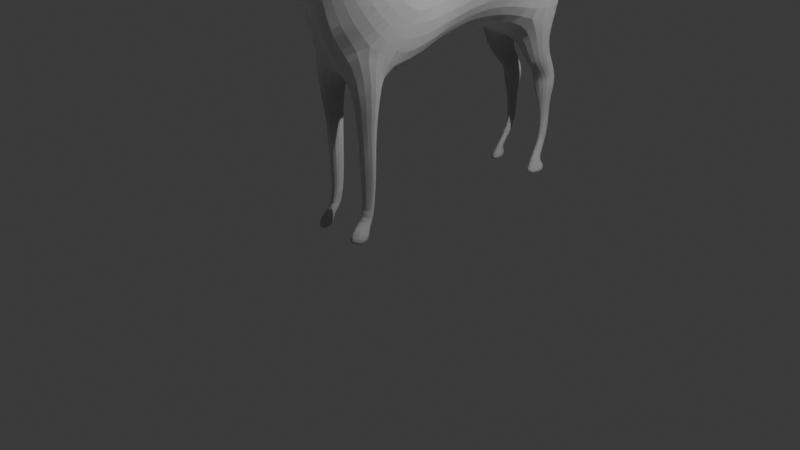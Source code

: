 # Source: Horse.blend  (saved by Blender 4.5.87; exported with 4.5.12 LTS)
import bpy
from mathutils import Matrix  # noqa: F401  (used for matrix-valued properties, if any)

bpy.ops.wm.read_factory_settings(use_empty=True)
scene = bpy.context.scene
scene.name = 'Scene'

# ---- collections
col_collection = bpy.data.collections.new('Collection'); scene.collection.children.link(col_collection)

# ---- world
world_world = bpy.data.worlds.new('World'); scene.world = world_world
world_world.use_nodes = True; world_world.node_tree.nodes.clear()
_N = world_world.node_tree.nodes; _L = world_world.node_tree.links
n0 = _N.new('ShaderNodeOutputWorld'); n0.name = 'World Output'; n0.location = (200, 100)
n1 = _N.new('ShaderNodeBackground'); n1.name = 'Background'; n1.location = (-200, 100)
n1.inputs[0].default_value = (0.05088, 0.05088, 0.05088, 1.0)
_L.new(n1.outputs[0], n0.inputs[0])
n0.is_active_output = True
world_world.color = (0.05088, 0.05088, 0.05088)
world_world.sun_shadow_jitter_overblur = 0.0

# ---- cameras
cam_camera = bpy.data.cameras.new('Camera')
cam_camera.clip_end = 100.0
cam_camera.ortho_scale = 7.314

# ---- lights
light_light = bpy.data.lights.new('Light', 'POINT')
light_light.energy = 1000.0
light_light.shadow_soft_size = 0.1

# ---- meshes
me_cube_002 = bpy.data.meshes.new('Cube.002')
me_cube_002.from_pydata([(0.0, 1.294, 3.038), (0.0, 0.2981, 2.921), (0.0, -0.08486, 2.943), (0.0, -1.12, 2.056), (0.0, -1.077, 2.439), (0.0, -0.3471, 3.12), (0.0, -1.482, 3.304), (0.0, -1.383, 3.857), (0.0, 1.815, 2.858), (0.0, -0.4065, 1.595), (0.0, 0.6809, 1.794), (0.0, 1.337, 1.679), (0.0, 2.039, 1.971), (0.0, 2.035, 2.368), (0.0, -1.601, 3.952), (0.0, -1.56, 3.302), (0.0, -0.9742, 3.602), (0.0, -1.287, 3.028), (0.0, 0.1678, 1.685), (0.0, 0.7464, 3.019), (0.0, 1.84, 1.671), (0.0, 1.951, 2.705), (0.5464, -0.5102, 2.499), (0.381, -0.7123, 2.779), (0.1956, -1.433, 3.581), (0.497, -0.2219, 2.284), (0.5681, 0.9876, 2.416), (0.2485, 2.023, 2.252), (0.497, 1.652, 2.272), (0.1956, -1.581, 3.627), (0.1956, -1.131, 3.315), (0.5681, 0.4571, 2.352), (0.4277, 1.828, 2.24), (0.3436, -0.8851, 2.267), (0.1464, -1.459, 3.408), (0.4943, 1.422, 1.869), (0.1582, -1.56, 3.429), (0.3705, 0.281, 1.941), (0.2345, -0.9526, 2.604), (0.4205, -0.4581, 1.711), (0.3801, 0.7897, 2.022), (0.2512, 2.018, 2.044), (0.1496, -1.231, 3.148), (0.4465, 1.867, 1.823), (0.0, -0.2844, 1.604), (0.0, 0.5232, 2.966), (0.4949, 0.1176, 2.318), (0.4935, -0.1167, 1.807), (0.0, -0.9647, 1.82), (0.0, 0.1246, 2.915), (0.5097, -0.3647, 2.393), (0.3973, -0.7228, 2.067), (0.1651, -0.8947, 1.663), (0.1411, -0.459, 1.509), (0.3543, -0.5098, 1.655), (0.4573, -0.6866, 1.783), (0.1704, -0.7536, 1.175), (0.1347, -0.5274, 1.133), (0.2975, -0.5516, 1.14), (0.3435, -0.6394, 1.164), (0.1657, -0.7506, 0.9014), (0.1259, -0.5316, 0.8541), (0.3076, -0.5627, 0.8618), (0.359, -0.6231, 0.8884), (0.1892, -0.6756, 0.316), (0.1675, -0.5451, 0.2902), (0.2665, -0.5648, 0.2944), (0.2945, -0.6061, 0.3089), (0.4189, 1.574, 1.561), (0.1483, 1.456, 1.476), (0.1075, 1.897, 1.395), (0.3832, 1.806, 1.57), (0.3731, 1.638, 1.369), (0.1991, 1.547, 1.317), (0.166, 2.018, 1.235), (0.3502, 1.889, 1.371), (0.3431, 1.844, 1.176), (0.1325, 1.735, 1.113), (0.1325, 2.026, 1.129), (0.3153, 2.002, 1.209), (0.2698, 1.907, 0.4779), (0.2011, 1.872, 0.4575), (0.2011, 2.026, 0.4627), (0.2608, 1.998, 0.4791), (0.2628, -0.52, 2.986), (0.3571, 0.07827, 2.654), (0.3851, 1.151, 2.774), (0.1265, 2.038, 2.314), (0.1302, -1.044, 3.476), (0.2451, 1.918, 2.494), (0.383, -0.1817, 2.846), (0.1236, -1.402, 3.813), (0.3056, 1.755, 2.608), (0.1222, -1.588, 3.881), (0.4046, 0.6143, 2.744), (0.3292, 0.3356, 2.695), (0.3375, -0.05011, 2.704), (0.1841, -0.9585, 0.06437), (0.1346, -0.682, 0.06437), (0.3375, -0.6442, 0.06437), (0.3461, -0.8001, 0.06437), (0.3631, 1.689, 0.06272), (0.2065, 1.608, 0.06272), (0.2065, 1.849, 0.06272), (0.3425, 1.917, 0.06272), (0.0, -1.87, 3.827), (0.0, -1.661, 3.221), (0.1945, -1.766, 3.524), (0.1576, -1.694, 3.341), (0.1222, -1.839, 3.764), (0.0, -2.234, 3.273), (0.0, -2.006, 3.035), (0.1578, -2.12, 3.154), (0.1388, -2.047, 3.084), (0.1206, -2.205, 3.25), (0.0, -2.303, 3.165), (0.0, -2.032, 2.981), (0.1575, -2.168, 3.073), (0.1387, -2.083, 3.02), (0.1206, -2.271, 3.149), (0.0, -2.304, 3.041), (0.0, -2.176, 2.955), (0.1371, -2.24, 2.998), (0.1283, -2.2, 2.973), (0.1198, -2.288, 3.034), (0.1732, -0.703, 0.2253), (0.1977, -0.8158, 0.2403), (0.3166, -0.7374, 0.2361), (0.2849, -0.6303, 0.2277), (0.219, 1.779, 0.212), (0.219, 1.735, 0.2518), (0.2837, 1.829, 0.2037), (0.2991, 1.777, 0.259), (0.3467, 1.849, 1.034), (0.3182, 2.022, 1.047), (0.1302, 2.039, 1.015), (0.1302, 1.736, 1.009), (0.2847, 1.885, 0.8201), (0.1857, 1.977, 0.8097), (0.2717, 1.973, 0.8253), (0.1857, 1.834, 0.8062), (0.0, -2.181, 2.979), (0.0, -1.665, 3.922), (0.0, -1.584, 3.247), (0.1185, -1.68, 4.017), (0.2589, -1.666, 3.946), (0.1185, -1.743, 3.988), (0.1922, -1.766, 4.111), (0.251, -1.76, 4.081), (0.1922, -1.792, 4.099), (0.2127, 1.848, 0.1582), (0.3155, 1.914, 0.1611), (0.2127, 1.672, 0.1572), (0.3311, 1.733, 0.1609)], [], [(33, 38, 4, 3), (42, 17, 4, 38), (95, 45, 1, 85), (96, 49, 2, 90), (89, 87, 13, 21), (35, 40, 10, 11), (91, 7, 14, 93), (34, 6, 17, 42), (86, 0, 19, 94), (92, 89, 21, 8), (35, 43, 32, 28), (40, 26, 31, 37), (91, 24, 30, 88), (34, 24, 29, 36), (92, 86, 26, 28), (43, 41, 27, 32), (51, 50, 22, 33), (47, 46, 25, 39), (88, 30, 23, 84), (90, 84, 23, 22), (44, 47, 39, 9), (48, 51, 33, 3), (20, 12, 41, 43), (6, 34, 36, 15), (10, 40, 37, 18), (43, 35, 68, 71), (24, 34, 42, 30), (28, 26, 40, 35), (30, 42, 38, 23), (22, 23, 38, 33), (18, 37, 47, 44), (37, 31, 46, 47), (94, 19, 45, 95), (39, 51, 55, 54), (39, 25, 50, 51), (85, 1, 49, 96), (52, 53, 57, 56), (9, 39, 54, 53), (48, 9, 53, 52), (51, 48, 52, 55), (59, 56, 60, 63), (55, 52, 56, 59), (53, 54, 58, 57), (54, 55, 59, 58), (62, 63, 67, 66), (57, 58, 62, 61), (58, 59, 63, 62), (56, 57, 61, 60), (126, 125, 98, 97), (60, 61, 65, 64), (63, 60, 64, 67), (61, 62, 66, 65), (71, 68, 72, 75), (20, 43, 71, 70), (35, 11, 69, 68), (11, 20, 70, 69), (74, 75, 79, 78), (69, 70, 74, 73), (70, 71, 75, 74), (68, 69, 73, 72), (139, 137, 80, 83), (72, 73, 77, 76), (75, 72, 76, 79), (73, 74, 78, 77), (152, 150, 103, 102), (140, 138, 82, 81), (138, 139, 83, 82), (137, 140, 81, 80), (25, 85, 96, 50), (31, 94, 95, 46), (2, 5, 84, 90), (16, 88, 84, 5), (8, 0, 86, 92), (7, 91, 88, 16), (28, 32, 89, 92), (26, 86, 94, 31), (24, 91, 93, 29), (32, 27, 87, 89), (50, 96, 90, 22), (46, 95, 85, 25), (27, 41, 12, 87), (87, 12, 13), (98, 99, 100, 97), (102, 103, 104, 101), (127, 126, 97, 100), (150, 151, 104, 103), (125, 128, 99, 98), (153, 152, 102, 101), (151, 153, 101, 104), (128, 127, 100, 99), (93, 142, 105, 109), (36, 29, 107, 108), (143, 36, 108, 106), (29, 93, 109, 107), (109, 105, 110, 114), (107, 109, 114, 112), (108, 107, 112, 113), (106, 108, 113, 111), (114, 110, 115, 119), (112, 114, 119, 117), (113, 112, 117, 118), (111, 113, 118, 116), (119, 115, 120, 124), (117, 119, 124, 122), (118, 117, 122, 123), (116, 118, 123, 121), (66, 67, 127, 128), (65, 66, 128, 125), (67, 64, 126, 127), (64, 65, 125, 126), (83, 80, 132, 131), (80, 81, 130, 132), (82, 83, 131, 129), (81, 82, 129, 130), (76, 77, 136, 133), (78, 79, 134, 135), (77, 78, 135, 136), (79, 76, 133, 134), (133, 136, 140, 137), (135, 134, 139, 138), (136, 135, 138, 140), (134, 133, 137, 139), (141, 121, 123, 122), (120, 141, 122, 124), (15, 36, 143), (142, 93, 145, 146), (146, 145, 148, 149), (14, 142, 146, 144), (93, 14, 144, 145), (148, 147, 149), (144, 146, 149, 147), (145, 144, 147, 148), (131, 132, 153, 151), (132, 130, 152, 153), (129, 131, 151, 150), (130, 129, 150, 152)])
_uv = me_cube_002.uv_layers.new(name='UVMap')
_uv.uv.foreach_set('vector', [0.0, 0.0, 0.75, 1.0, 1.0, 1.0, 0.0, 0.0, 0.75, 0.3614, 1.0, 0.3614, 1.0, 1.0, 0.75, 1.0, 0.0, 0.0, 0.0, 0.0, 0.0, 0.0, 0.0, 0.0, 0.0, 0.0, 0.0, 0.0, 0.0, 0.0, 0.0, 0.0, 0.0, 0.0, 0.0, 0.0, 0.0, 0.0, 0.0, 0.0, 0.0, 0.0, 0.0, 0.0, 0.0, 0.0, 0.0, 0.0, 0.25, 0.0, 0.0, 0.0, 0.0, 0.0, 0.0, 0.0, 0.75, 0.0, 1.0, 0.0, 1.0, 0.3614, 0.75, 0.3614, 0.0, 0.0, 0.0, 0.0, 0.0, 0.0, 0.0, 0.0, 0.0, 0.0, 0.0, 0.0, 0.0, 0.0, 0.0, 0.0, 0.0, 0.0, 0.0, 0.0, 0.0, 0.0, 0.0, 0.0, 0.0, 0.0, 0.0, 0.0, 0.0, 0.0, 0.0, 0.0, 0.25, 0.0, 0.5, 0.0, 0.5, 0.3614, 0.25, 0.3614, 0.75, 0.0, 0.5, 0.0, 0.0, 0.0, 0.0, 0.0, 0.0, 0.0, 0.0, 0.0, 0.0, 0.0, 0.0, 0.0, 0.0, 0.0, 0.0, 0.0, 0.0, 0.0, 0.0, 0.0, 0.0, 0.0, 0.0, 0.0, 0.0, 0.0, 0.0, 0.0, 0.0, 0.0, 0.0, 0.0, 0.0, 0.0, 0.0, 0.0, 0.25, 0.3614, 0.5, 0.3614, 0.5, 1.0, 0.25, 1.0, 0.0, 0.0, 0.25, 1.0, 0.5, 1.0, 0.0, 0.0, 0.0, 0.0, 0.0, 0.0, 0.0, 0.0, 0.0, 0.0, 0.0, 0.0, 0.0, 0.0, 0.0, 0.0, 0.0, 0.0, 0.0, 0.0, 0.0, 0.0, 0.0, 0.0, 0.0, 0.0, 1.0, 0.0, 0.75, 0.0, 0.0, 0.0, 0.0, 0.0, 0.0, 0.0, 0.0, 0.0, 0.0, 0.0, 0.0, 0.0, 0.0, 0.0, 0.0, 0.0, 0.0, 0.0, 0.0, 0.0, 0.5, 0.0, 0.75, 0.0, 0.75, 0.3614, 0.5, 0.3614, 0.0, 0.0, 0.0, 0.0, 0.0, 0.0, 0.0, 0.0, 0.5, 0.3614, 0.75, 0.3614, 0.75, 1.0, 0.5, 1.0, 0.0, 0.0, 0.5, 1.0, 0.75, 1.0, 0.0, 0.0, 0.0, 0.0, 0.0, 0.0, 0.0, 0.0, 0.0, 0.0, 0.0, 0.0, 0.0, 0.0, 0.0, 0.0, 0.0, 0.0, 0.0, 0.0, 0.0, 0.0, 0.0, 0.0, 0.0, 0.0, 0.0, 0.0, 0.0, 0.0, 0.0, 0.0, 0.0, 0.0, 0.0, 0.0, 0.0, 0.0, 0.0, 0.0, 0.0, 0.0, 0.0, 0.0, 0.0, 0.0, 0.0, 0.0, 0.0, 0.0, 0.0, 0.0, 0.0, 0.0, 0.0, 0.0, 0.0, 0.0, 0.0, 0.0, 0.0, 0.0, 0.0, 0.0, 0.0, 0.0, 0.0, 0.0, 0.0, 0.0, 0.0, 0.0, 0.0, 0.0, 0.0, 0.0, 0.0, 0.0, 0.0, 0.0, 0.0, 0.0, 0.0, 0.0, 0.0, 0.0, 0.0, 0.0, 0.0, 0.0, 0.0, 0.0, 0.0, 0.0, 0.0, 0.0, 0.0, 0.0, 0.0, 0.0, 0.0, 0.0, 0.0, 0.0, 0.0, 0.0, 0.0, 0.0, 0.0, 0.0, 0.0, 0.0, 0.0, 0.0, 0.0, 0.0, 0.0, 0.0, 0.0, 0.0, 0.0, 0.0, 0.0, 0.0, 0.0, 0.0, 0.0, 0.0, 0.0, 0.0, 0.0, 0.0, 0.0, 0.0, 0.0, 0.0, 0.0, 0.0, 0.0, 0.0, 0.0, 0.0, 0.0, 0.0, 0.0, 0.0, 0.0, 0.0, 0.0, 0.0, 0.0, 0.0, 0.0, 0.0, 0.0, 0.0, 0.0, 0.0, 0.0, 0.0, 0.0, 0.0, 0.0, 0.0, 0.0, 0.0, 0.0, 0.0, 0.0, 0.0, 0.0, 0.0, 0.0, 0.0, 0.0, 0.0, 0.0, 0.0, 0.0, 0.0, 0.0, 0.0, 0.0, 0.0, 0.0, 0.0, 0.0, 0.0, 0.0, 0.0, 0.0, 0.0, 0.0, 0.0, 0.0, 0.0, 0.0, 0.0, 0.0, 0.0, 0.0, 0.0, 0.0, 0.0, 0.0, 0.0, 0.0, 0.0, 0.0, 0.0, 0.0, 0.0, 0.0, 0.0, 0.0, 0.0, 0.0, 0.0, 0.0, 0.0, 0.0, 0.0, 0.0, 0.0, 0.0, 0.0, 0.0, 0.0, 0.0, 0.0, 0.0, 0.0, 0.0, 0.0, 0.0, 0.0, 0.0, 0.0, 0.0, 0.0, 0.0, 0.0, 0.0, 0.0, 0.0, 0.0, 0.0, 0.0, 0.0, 0.0, 0.0, 0.0, 0.0, 0.0, 0.0, 0.0, 0.0, 0.0, 0.0, 0.0, 0.0, 0.0, 0.0, 0.0, 0.0, 0.0, 0.0, 0.0, 0.0, 0.0, 0.0, 0.0, 0.0, 0.0, 0.0, 0.0, 0.0, 0.0, 0.0, 0.0, 0.0, 0.0, 0.0, 0.0, 0.0, 0.0, 0.0, 0.0, 0.0, 0.0, 0.0, 0.0, 0.0, 0.0, 0.0, 0.0, 0.0, 0.0, 0.0, 0.0, 0.0, 0.0, 0.0, 0.0, 0.0, 0.0, 0.0, 0.0, 0.0, 0.0, 0.0, 0.0, 0.0, 0.0, 0.0, 0.0, 0.0, 0.0, 0.0, 0.0, 0.0, 0.0, 0.0, 0.0, 0.0, 1.0, 0.25, 1.0, 0.0, 0.0, 0.0, 0.3614, 0.25, 0.3614, 0.25, 1.0, 0.0, 1.0, 0.0, 0.0, 0.0, 0.0, 0.0, 0.0, 0.0, 0.0, 0.0, 0.0, 0.25, 0.0, 0.25, 0.3614, 0.0, 0.3614, 0.0, 0.0, 0.0, 0.0, 0.0, 0.0, 0.0, 0.0, 0.0, 0.0, 0.0, 0.0, 0.0, 0.0, 0.0, 0.0, 0.5, 0.0, 0.25, 0.0, 0.0, 0.0, 0.0, 0.0, 0.0, 0.0, 0.0, 0.0, 0.0, 0.0, 0.0, 0.0, 0.0, 0.0, 0.0, 0.0, 0.0, 0.0, 0.0, 0.0, 0.0, 0.0, 0.0, 0.0, 0.0, 0.0, 0.0, 0.0, 0.0, 0.0, 0.0, 0.0, 0.0, 0.0, 0.0, 0.0, 0.0, 0.0, 0.0, 0.0, 0.0, 0.0, 0.0, 0.0, 0.0, 0.0, 0.0, 0.0, 0.0, 0.0, 0.0, 0.0, 0.0, 0.0, 0.0, 0.0, 0.0, 0.0, 0.0, 0.0, 0.0, 0.0, 0.0, 0.0, 0.0, 0.0, 0.0, 0.0, 0.0, 0.0, 0.0, 0.0, 0.0, 0.0, 0.0, 0.0, 0.0, 0.0, 0.0, 0.0, 0.0, 0.0, 0.0, 0.0, 0.0, 0.0, 0.0, 0.0, 0.0, 0.0, 0.0, 0.0, 0.0, 0.0, 0.0, 0.0, 0.0, 0.0, 0.0, 0.0, 0.0, 0.0, 0.0, 0.0, 0.0, 0.0, 0.0, 0.0, 0.0, 0.0, 0.0, 0.0, 0.0, 0.0, 0.0, 0.0, 0.0, 0.0, 0.0, 0.0, 0.0, 0.0, 0.0, 0.0, 0.0, 0.0, 0.0, 0.0, 0.0, 0.0, 0.0, 0.0, 0.0, 0.0, 0.0, 0.0, 0.0, 0.0, 0.0, 0.0, 0.0, 0.0, 0.0, 0.0, 0.0, 0.0, 0.0, 0.0, 0.0, 0.0, 0.0, 0.0, 0.0, 0.0, 0.0, 0.0, 0.0, 0.0, 0.0, 0.0, 0.0, 0.0, 0.0, 0.0, 0.0, 0.0, 0.0, 0.0, 0.0, 0.0, 0.0, 0.0, 0.0, 0.0, 0.0, 0.0, 0.0, 0.0, 0.0, 0.0, 0.0, 0.0, 0.0, 0.0, 0.0, 0.0, 0.0, 0.0, 0.0, 0.0, 0.0, 0.0, 0.0, 0.0, 0.0, 0.0, 0.0, 0.0, 0.0, 0.0, 0.0, 0.0, 0.0, 0.0, 0.0, 0.0, 0.0, 0.0, 0.0, 0.0, 0.0, 0.0, 0.0, 0.0, 0.0, 0.0, 0.0, 0.0, 0.0, 0.0, 0.0, 0.0, 0.0, 0.0, 0.0, 0.0, 0.0, 0.0, 0.0, 0.0, 0.0, 0.0, 0.0, 0.0, 0.0, 0.0, 0.0, 0.0, 0.0, 0.0, 0.0, 0.0, 0.0, 0.0, 0.0, 0.0, 0.0, 0.0, 0.0, 0.0, 0.0, 0.0, 0.0, 0.0, 0.0, 0.0, 0.0, 0.0, 0.0, 0.0, 0.0, 0.0, 0.0, 0.0, 0.0, 0.0, 0.0, 0.0, 0.0, 0.0, 0.0, 0.0, 0.0, 0.0, 0.0, 0.0, 0.0, 0.0, 0.0, 0.0, 0.0, 0.0, 0.0, 0.0, 0.0, 0.0, 0.0, 0.0, 0.0, 0.0, 0.0, 0.0, 0.0, 0.0, 0.0, 0.0, 0.0, 0.0, 0.0, 0.0, 0.0, 0.0, 0.0, 0.0, 0.0, 0.0, 0.0, 0.0, 0.0, 0.0, 0.0, 0.0, 0.0, 0.0, 0.0, 0.0, 0.0, 0.0, 0.0, 0.0, 0.0, 0.0, 0.0, 0.0, 0.0, 0.0, 0.0, 0.0, 0.0, 0.0, 0.0, 0.0, 0.0, 0.0, 0.0, 0.0, 0.0, 0.0, 0.0, 0.0, 0.0, 0.0, 0.0, 0.0, 0.0, 0.0, 0.0, 0.0, 0.0, 0.0, 0.0, 0.0, 0.0, 0.0, 0.0, 0.0, 0.0, 0.0, 0.0, 0.0, 0.0, 0.0, 0.0, 0.0, 0.0, 0.0, 0.0, 0.0, 0.0, 0.0, 0.0, 0.0, 0.0, 0.0, 0.0, 0.0, 0.0, 0.0, 0.0, 0.0, 0.0, 0.0, 0.0, 0.0, 0.0, 0.0, 0.0, 0.0, 0.0, 0.0, 0.0, 0.0, 0.0, 0.0, 0.0, 0.0, 0.0, 0.0, 0.0, 0.0, 0.0, 0.0, 0.0, 0.0, 0.0, 0.0, 0.0, 0.0, 0.0, 0.0, 0.0, 0.0, 0.0, 0.0, 0.0, 0.0, 0.0, 0.0, 0.0, 0.0, 0.0, 0.0, 0.0, 0.0, 0.0, 0.0, 0.0, 0.0, 0.0, 0.0, 0.0, 0.0, 0.0, 0.0, 0.0, 0.0, 0.0, 0.0, 0.0, 0.0, 0.0, 0.0, 0.0, 0.0, 0.0, 0.0, 0.0, 0.0, 0.0, 0.0, 0.0, 0.0, 0.0, 0.0, 0.0, 0.0, 0.0, 0.0, 0.0, 0.0, 0.0, 0.0, 0.0, 0.0, 0.0, 0.0, 0.0, 0.0, 0.0, 0.0])
me_cube_002.update()
me_cube_002.normals_split_custom_set([tuple(v) for v in zip(*[iter([0.5057, -0.8615, 0.04676, 0.5057, -0.8615, 0.04676, -0.003214, -0.9411, 0.3381, 0.1806, -0.8695, -0.4598, 0.5746, -0.7662, -0.2876, 0.05336, -0.9976, -0.04414, 0.1769, -0.6413, -0.7466, 0.5746, -0.7662, -0.2876, 0.5723, -0.1095, 0.8127, 0.2188, 0.3972, 0.8913, 0.01937, -0.4165, 0.9089, 0.5723, -0.1095, 0.8127, 0.488, 0.4414, 0.753, -0.07103, 0.8989, 0.4323, 0.04948, 0.1378, 0.9892, 0.488, 0.4414, 0.753, 0.285, 0.9121, 0.2946, 0.285, 0.9121, 0.2946, 0.1548, 0.9631, 0.2202, 0.0776, 0.72, 0.6897, 0.4603, -0.2189, -0.8604, 0.4603, -0.2189, -0.8604, 0.06005, -0.6217, -0.7809, 0.3443, -0.1336, -0.9293, 0.4057, 0.3399, 0.8485, 0.03692, 0.6821, 0.7304, 0.1322, 0.01795, 0.9911, 0.4057, 0.3399, 0.8485, 0.5616, -0.6519, -0.5096, -0.05084, -0.9769, -0.2075, 0.1332, -0.3763, -0.9169, 0.5616, -0.6519, -0.5096, 0.5574, -0.02813, 0.8297, 0.1353, 0.4818, 0.8658, 0.04163, -0.3761, 0.9257, 0.5574, -0.02813, 0.8297, 0.5681, 0.6083, 0.5542, 0.5681, 0.6083, 0.5542, 0.1823, 0.8563, 0.4832, 0.193, 0.2766, 0.9414, 0.9829, 0.1825, -0.02339, 0.9829, 0.1825, -0.02339, 0.9829, 0.1825, -0.02339, 0.9829, 0.1825, -0.02339, 0.8904, 0.05454, -0.4518, 0.8904, 0.05454, -0.4518, 0.8904, 0.05454, -0.4518, 0.8904, 0.05454, -0.4518, 0.9383, 0.2284, 0.2598, 0.9383, 0.2284, 0.2598, 0.9383, 0.2284, 0.2598, 0.9383, 0.2284, 0.2598, 0.9736, -0.01546, -0.2275, 0.9736, -0.01546, -0.2275, 0.9736, -0.01546, -0.2275, 0.9736, -0.01546, -0.2275, 0.8921, 0.2045, 0.403, 0.8921, 0.2045, 0.403, 0.8921, 0.2045, 0.403, 0.8921, 0.2045, 0.403, 0.6976, 0.7138, 0.06221, 0.6976, 0.7138, 0.06221, 0.6976, 0.7138, 0.06221, 0.6976, 0.7138, 0.06221, 0.9461, -0.2531, -0.2019, 0.9461, -0.2531, -0.2019, 0.9461, -0.2531, -0.2019, 0.9461, -0.2531, -0.2019, 0.9948, -0.09806, -0.02894, 0.9948, -0.09806, -0.02894, 0.9948, -0.09806, -0.02894, 0.9948, -0.09806, -0.02894, 0.919, 0.1038, 0.3804, 0.919, 0.1038, 0.3804, 0.919, 0.1038, 0.3804, 0.919, 0.1038, 0.3804, 0.8625, -0.06663, 0.5017, 0.8625, -0.06663, 0.5017, 0.8625, -0.06663, 0.5017, 0.8625, -0.06663, 0.5017, -0.2459, 0.4666, -0.8496, 0.3073, 0.1638, -0.9374, 0.3073, 0.1638, -0.9374, 0.4317, 0.2932, -0.853, 0.3677, -0.6336, -0.6807, 0.6566, -0.6461, -0.3892, 0.6566, -0.6461, -0.3892, 0.2014, -0.9636, -0.1758, 0.2716, 0.9064, -0.3235, 0.07109, 0.8886, -0.4531, 0.1575, 0.8464, -0.5087, 0.1575, 0.8464, -0.5087, -0.003713, 0.397, -0.9178, 0.6061, -0.04427, -0.7942, 0.6061, -0.04427, -0.7942, 0.04757, -0.5252, -0.8496, 0.06621, 0.4594, -0.8858, 0.5037, 0.1526, -0.8503, 0.5037, 0.1526, -0.8503, 0.1646, -0.2782, -0.9463, 0.9692, 0.1074, -0.2218, 0.9692, 0.1074, -0.2218, 0.9692, 0.1074, -0.2218, 0.9692, 0.1074, -0.2218, 0.9603, -0.1997, -0.1949, 0.9603, -0.1997, -0.1949, 0.9603, -0.1997, -0.1949, 0.9603, -0.1997, -0.1949, 0.9782, -0.07649, -0.193, 0.9782, -0.07649, -0.193, 0.9782, -0.07649, -0.193, 0.9782, -0.07649, -0.193, 0.8945, -0.4427, -0.06212, 0.8945, -0.4427, -0.06212, 0.8945, -0.4427, -0.06212, 0.8945, -0.4427, -0.06212, 0.8245, -0.5516, 0.1259, 0.8245, -0.5516, 0.1259, 0.8245, -0.5516, 0.1259, 0.8245, -0.5516, 0.1259, -0.1314, 0.5592, -0.8186, 0.3796, 0.2783, -0.8823, 0.3796, 0.2783, -0.8823, 0.06912, -0.1939, -0.9786, 0.9569, 0.1245, -0.2622, 0.9569, 0.1245, -0.2622, 0.9569, 0.1245, -0.2622, 0.9569, 0.1245, -0.2622, 0.5086, -0.2448, 0.8255, 0.1567, 0.2447, 0.9569, -0.04673, -0.5233, 0.8508, 0.5086, -0.2448, 0.8255, 0.9882, 0.1514, -0.02482, 0.9882, 0.1514, -0.02482, 0.9882, 0.1514, -0.02482, 0.9882, 0.1514, -0.02482, 0.9829, -0.1488, -0.1082, 0.9829, -0.1488, -0.1082, 0.9829, -0.1488, -0.1082, 0.9829, -0.1488, -0.1082, 0.5944, 0.07514, 0.8007, 0.1726, 0.6109, 0.7727, 0.03703, -0.2193, 0.975, 0.5944, 0.07514, 0.8007, -0.9958, -0.09171, -0.006374, -0.9958, -0.09171, -0.006374, -0.9958, -0.09171, -0.006374, -0.9958, -0.09171, -0.006374, 0.4852, 0.7527, -0.445, 0.3194, 0.8364, -0.4455, 0.3194, 0.8364, -0.4455, 0.3194, 0.8364, -0.4455, -0.6323, -0.6086, -0.4794, -0.4531, -0.4638, -0.7613, -0.5821, -0.3016, -0.7551, -0.5821, -0.3016, -0.7551, 0.5221, -0.8506, 0.06191, 0.1562, -0.9711, 0.1805, 0.5221, -0.8506, 0.06191, 0.5221, -0.8506, 0.06191, 0.5498, -0.8351, -0.01851, 0.5498, -0.8351, -0.01851, 0.5498, -0.8351, -0.01851, 0.5498, -0.8351, -0.01851, 0.5888, -0.7853, -0.1913, 0.5888, -0.7853, -0.1913, 0.5888, -0.7853, -0.1913, 0.5888, -0.7853, -0.1913, 0.2466, 0.9595, -0.1361, 0.2466, 0.9595, -0.1361, 0.2466, 0.9595, -0.1361, 0.2466, 0.9595, -0.1361, 0.8943, 0.4275, -0.1324, 0.8943, 0.4275, -0.1324, 0.8943, 0.4275, -0.1324, 0.8943, 0.4275, -0.1324, 0.7991, 0.5976, -0.06581, 0.7991, 0.5976, -0.06581, 0.7991, 0.5976, -0.06581, 0.7991, 0.5976, -0.06581, 0.1595, 0.9868, -0.02681, 0.1595, 0.9868, -0.02681, 0.1595, 0.9868, -0.02681, 0.1595, 0.9868, -0.02681, 0.8279, 0.5592, 0.0436, 0.8279, 0.5592, 0.0436, 0.8279, 0.5592, 0.0436, 0.8279, 0.5592, 0.0436, -0.9864, -0.1624, 0.02423, -0.9864, -0.1624, 0.02423, -0.9864, -0.1624, 0.02423, -0.9864, -0.1624, 0.02423, -0.9616, -0.1746, 0.212, -0.9616, -0.1746, 0.212, -0.9616, -0.1746, 0.212, -0.9616, -0.1746, 0.212, -0.9803, -0.1863, -0.06539, -0.9803, -0.1863, -0.06539, -0.9803, -0.1863, -0.06539, -0.9803, -0.1863, -0.06539, 0.5447, -0.8343, -0.08507, 0.5447, -0.8343, -0.08507, 0.5447, -0.8343, -0.08507, 0.5447, -0.8343, -0.08507, 0.1786, 0.9838, -0.01352, 0.1786, 0.9838, -0.01352, 0.1786, 0.9838, -0.01352, 0.1786, 0.9838, -0.01352, 0.9808, 0.1226, -0.1517, 0.9808, 0.1226, -0.1517, 0.9808, 0.1226, -0.1517, 0.9808, 0.1226, -0.1517, 0.2758, 0.9584, -0.07298, 0.08816, 0.9961, -0.0004387, 0.08816, 0.9961, -0.0004387, 0.08816, 0.9961, -0.0004387, 0.3653, -0.8432, -0.3944, 0.2309, -0.9096, -0.3454, 0.3653, -0.8432, -0.3944, 0.3653, -0.8432, -0.3944, -0.8805, -0.2411, -0.4083, -0.749, -0.2034, -0.6306, -0.8659, -0.08403, -0.4931, -0.8659, -0.08403, -0.4931, 0.1636, 0.9155, 0.3675, 0.1636, 0.9155, 0.3675, 0.1636, 0.9155, 0.3675, 0.1636, 0.9155, 0.3675, -0.9019, -0.1457, -0.4066, -0.9019, -0.1457, -0.4066, -0.9019, -0.1457, -0.4066, -0.9019, -0.1457, -0.4066, 0.07383, 0.8633, 0.4992, 0.07383, 0.8633, 0.4992, 0.07383, 0.8633, 0.4992, 0.07383, 0.8633, 0.4992, 0.4833, -0.8039, -0.3468, 0.4833, -0.8039, -0.3468, 0.4833, -0.8039, -0.3468, 0.4833, -0.8039, -0.3468, 0.9919, 0.1238, -0.0287, 0.9919, 0.1238, -0.0287, 0.9919, 0.1238, -0.0287, 0.9919, 0.1238, -0.0287, 0.4886, -0.5564, -0.6721, 0.4886, -0.5564, -0.6721, 0.4886, -0.5564, -0.6721, 0.4886, -0.5564, -0.6721, 0.9896, 0.128, -0.06567, 0.9896, 0.128, -0.06567, 0.9896, 0.128, -0.06567, 0.9896, 0.128, -0.06567, -0.9541, -0.01538, 0.2991, -0.9541, -0.01538, 0.2991, -0.9541, -0.01538, 0.2991, -0.9541, -0.01538, 0.2991, -0.9978, -0.0001444, 0.06605, -0.9978, -0.0001444, 0.06605, -0.9978, -0.0001444, 0.06605, -0.9978, -0.0001444, 0.06605, -0.999, 0.001281, -0.0442, -0.999, 0.001281, -0.0442, -0.999, 0.001281, -0.0442, -0.999, 0.001281, -0.0442, 0.1928, 0.9756, 0.1053, 0.1928, 0.9756, 0.1053, 0.1928, 0.9756, 0.1053, 0.1928, 0.9756, 0.1053, 0.4726, -0.878, -0.07584, 0.4726, -0.878, -0.07584, 0.4726, -0.878, -0.07584, 0.4726, -0.878, -0.07584, 0.9431, 0.1499, 0.2969, 0.9431, 0.1499, 0.2969, 0.9431, 0.1499, 0.2969, 0.9431, 0.1499, 0.2969, 0.8324, -0.2658, 0.4862, 0.8324, -0.2658, 0.4862, 0.8324, -0.2658, 0.4862, 0.8324, -0.2658, 0.4862, 0.0603, 0.7953, 0.6032, -0.2415, -0.07434, 0.9675, 0.4408, 0.3478, 0.8275, 0.4408, 0.3478, 0.8275, 0.1539, 0.1357, 0.9787, 0.6683, 0.4333, 0.6047, 0.6683, 0.4333, 0.6047, 0.1549, 0.8997, 0.4081, 0.1365, 0.6806, 0.7199, 0.1319, -0.07877, 0.9881, 0.6248, 0.2705, 0.7324, 0.6248, 0.2705, 0.7324, 0.2892, 0.2723, 0.9177, 0.5981, 0.4873, 0.6363, 0.5981, 0.4873, 0.6363, 0.03698, 0.9047, 0.4244, 0.8081, 0.4658, 0.3605, 0.8081, 0.4658, 0.3605, 0.8081, 0.4658, 0.3605, 0.8081, 0.4658, 0.3605, 0.904, -0.02131, 0.4269, 0.904, -0.02131, 0.4269, 0.904, -0.02131, 0.4269, 0.904, -0.02131, 0.4269, 0.9552, 0.09237, 0.2812, 0.9552, 0.09237, 0.2812, 0.9552, 0.09237, 0.2812, 0.9552, 0.09237, 0.2812, 0.5937, 0.7351, 0.3273, 0.5937, 0.7351, 0.3273, 0.5937, 0.7351, 0.3273, 0.5937, 0.7351, 0.3273, 0.9224, 0.3709, 0.1081, 0.9224, 0.3709, 0.1081, 0.9224, 0.3709, 0.1081, 0.9224, 0.3709, 0.1081, 0.9256, -0.0005645, 0.3785, 0.9256, -0.0005645, 0.3785, 0.9256, -0.0005645, 0.3785, 0.9256, -0.0005645, 0.3785, 0.09798, 0.9947, -0.031, 0.09798, 0.9947, -0.031, 0.0198, 0.9943, -0.1044, 0.09798, 0.9947, -0.031, -0.02073, 0.9997, 0.008813, -0.03866, 0.9945, -0.09712, -0.1113, 0.982, 0.1528, -2.201e-08, 2.702e-08, -1.0, -2.201e-08, 2.702e-08, -1.0, -2.201e-08, 2.702e-08, -1.0, -2.201e-08, 2.702e-08, -1.0, 0.0, 1.447e-08, -1.0, 0.0, 1.447e-08, -1.0, 0.0, 1.447e-08, -1.0, 0.0, 1.447e-08, -1.0, 0.5849, -0.6861, 0.4325, 0.5849, -0.6861, 0.4325, 0.5849, -0.6861, 0.4325, 0.5849, -0.6861, 0.4325, -0.4896, 0.8711, -0.03944, -0.4896, 0.8711, -0.03944, -0.4896, 0.8711, -0.03944, -0.4896, 0.8711, -0.03944, -0.3313, 0.9435, 0.006416, -0.3313, 0.9435, 0.006416, -0.3313, 0.9435, 0.006416, -0.3313, 0.9435, 0.006416, 0.3984, -0.7775, 0.4865, 0.3984, -0.7775, 0.4865, 0.3984, -0.7775, 0.4865, 0.3984, -0.7775, 0.4865, 0.9591, 0.08483, 0.27, 0.9591, 0.08483, 0.27, 0.9591, 0.08483, 0.27, 0.9591, 0.08483, 0.27, 0.9671, 0.1544, 0.2019, 0.9671, 0.1544, 0.2019, 0.9671, 0.1544, 0.2019, 0.9671, 0.1544, 0.2019, 0.5013, -0.3649, 0.7845, 0.1996, -0.1129, 0.9734, 0.2003, -0.6581, 0.7258, 0.5013, -0.3649, 0.7845, 0.9814, 0.09437, -0.1671, 0.9814, 0.09439, -0.1671, 0.9814, 0.09439, -0.1672, 0.9814, 0.09436, -0.1671, 0.1952, 0.7135, -0.673, 0.6515, 0.3637, -0.6658, 0.6517, 0.364, -0.6654, 0.3348, 0.06336, -0.9402, 0.9569, -0.1329, 0.2583, 0.9569, -0.1329, 0.2583, 0.9569, -0.1329, 0.2583, 0.9569, -0.1329, 0.2583, 0.3767, -0.7648, 0.5226, 0.1018, -0.5798, 0.8083, 0.1409, -0.9235, 0.3566, 0.3767, -0.7648, 0.5226, 0.9454, -0.2713, 0.1805, 0.9454, -0.2713, 0.1805, 0.9454, -0.2713, 0.1805, 0.9454, -0.2713, 0.1805, 0.9818, 0.07674, -0.1735, 0.9818, 0.07674, -0.1735, 0.9818, 0.07674, -0.1735, 0.9818, 0.07674, -0.1735, 0.07938, 0.7822, -0.6179, 0.5264, 0.4453, -0.7243, 0.5264, 0.4453, -0.7243, 0.1292, 0.1896, -0.9733, 0.2881, -0.8059, 0.5172, 0.04845, -0.6845, 0.7274, 0.1274, -0.9101, 0.3944, 0.2881, -0.8059, 0.5172, 0.9589, -0.2418, 0.1484, 0.9589, -0.2418, 0.1484, 0.9589, -0.2418, 0.1484, 0.9589, -0.2418, 0.1484, 0.9823, 0.1612, -0.09545, 0.9823, 0.1612, -0.09545, 0.9823, 0.1612, -0.09545, 0.9823, 0.1612, -0.09545, -0.02276, 0.9931, -0.1154, 0.4031, 0.8099, -0.4261, 0.4031, 0.8099, -0.4261, 0.1792, 0.744, -0.6437, 0.2014, -0.9768, 0.07247, 0.0432, -0.9674, 0.2496, 0.0002326, -0.9973, 0.07399, 0.2014, -0.9768, 0.07247, 0.9496, -0.3107, 0.04036, 0.9496, -0.3107, 0.04036, 0.9496, -0.3107, 0.04036, 0.9496, -0.3107, 0.04036, 0.9562, 0.03165, -0.2909, 0.9562, 0.03165, -0.2909, 0.9562, 0.03165, -0.2909, 0.9562, 0.03165, -0.2909, 0.06788, 0.5031, -0.8616, 0.2701, 0.2502, -0.9298, 0.2701, 0.2502, -0.9298, 0.0002132, 0.2598, -0.9657, 0.918, 0.3369, -0.2092, 0.918, 0.3369, -0.2092, 0.918, 0.3369, -0.2092, 0.918, 0.3369, -0.2092, -0.09782, 0.4971, -0.8622, -0.09782, 0.4971, -0.8622, -0.09782, 0.4971, -0.8622, -0.09782, 0.4971, -0.8622, 0.3233, -0.4259, 0.845, 0.3233, -0.4259, 0.845, 0.3233, -0.4259, 0.845, 0.3233, -0.4259, 0.845, -0.9654, -0.1473, 0.2151, -0.9654, -0.1473, 0.2151, -0.9654, -0.1473, 0.2151, -0.9654, -0.1473, 0.2151, 0.9855, 0.1695, 0.00126, 0.9855, 0.1695, 0.00126, 0.9855, 0.1695, 0.00126, 0.9855, 0.1695, 0.00126, 0.312, -0.7883, 0.5303, 0.312, -0.7883, 0.5303, 0.312, -0.7883, 0.5303, 0.312, -0.7883, 0.5303, -0.0945, 0.7773, -0.622, -0.0945, 0.7773, -0.622, -0.0945, 0.7773, -0.622, -0.0945, 0.7773, -0.622, -0.9976, -0.01191, -0.06825, -0.9976, -0.01191, -0.06825, -0.9976, -0.01191, -0.06825, -0.9976, -0.01191, -0.06825, 0.4645, -0.8854, -0.01753, 0.4645, -0.8854, -0.01753, 0.4645, -0.8854, -0.01753, 0.4645, -0.8854, -0.01753, 0.07282, 0.9903, 0.1182, 0.07282, 0.9903, 0.1182, 0.07282, 0.9903, 0.1182, 0.07282, 0.9903, 0.1182, -0.9998, -0.0008062, 0.02169, -0.9998, -0.0008062, 0.02169, -0.9998, -0.0008062, 0.02169, -0.9998, -0.0008062, 0.02169, 0.9861, 0.1627, 0.03401, 0.9861, 0.1627, 0.03401, 0.9861, 0.1627, 0.03401, 0.9861, 0.1627, 0.03401, 0.4704, -0.8374, -0.2784, 0.4704, -0.8374, -0.2784, 0.4704, -0.8374, -0.2784, 0.4704, -0.8374, -0.2784, 0.1158, 0.9623, -0.2463, 0.1158, 0.9623, -0.2463, 0.1158, 0.9623, -0.2463, 0.1158, 0.9623, -0.2463, -0.9651, 0.005769, -0.2619, -0.9651, 0.005769, -0.2619, -0.9651, 0.005769, -0.2619, -0.9651, 0.005769, -0.2619, 0.9554, 0.1684, -0.2428, 0.9554, 0.1684, -0.2428, 0.9554, 0.1684, -0.2428, 0.9554, 0.1684, -0.2428, -0.1402, -0.7443, -0.6529, -0.08352, -0.4847, -0.8707, -0.1402, -0.7443, -0.6529, -0.1402, -0.7443, -0.6529, -0.02614, -0.668, -0.7437, -0.04595, -0.491, -0.8699, -0.04595, -0.491, -0.8699, -0.04595, -0.491, -0.8699, -0.3029, 0.9442, -0.1291, 0.342, 0.8444, -0.4124, 0.05677, 0.5773, -0.8146, -0.3496, -0.5954, -0.7234, 0.07616, -0.5653, -0.8213, 0.07616, -0.5653, -0.8213, 0.1244, -0.8565, -0.501, -0.1536, -0.8113, -0.5641, 0.282, -0.7947, -0.5374, 0.282, -0.7947, -0.5374, 0.2396, -0.9613, -0.136, -0.6144, -0.3313, 0.7161, -0.6144, -0.3313, 0.7161, -0.6144, -0.3313, 0.7161, -0.6144, -0.3313, 0.7161, 0.2118, 0.808, 0.5498, -0.2274, 0.822, 0.522, 0.1497, 0.5029, 0.8513, 0.2118, 0.808, 0.5498, 0.4478, -0.3768, 0.8108, 0.1449, -0.114, 0.9829, 0.1249, -0.6624, 0.7387, -0.8543, -0.2182, 0.4717, -0.8543, -0.2182, 0.4717, -0.8543, -0.2182, 0.4717, -0.8543, -0.2182, 0.4717, 0.2081, 0.7966, 0.5676, -0.2125, 0.8581, 0.4674, 0.07312, 0.5029, 0.8613, 0.2081, 0.7966, 0.5676, 0.8616, 0.2222, 0.4564, 0.8616, 0.2222, 0.4564, 0.8616, 0.2222, 0.4564, 0.8616, 0.2222, 0.4564, 0.3818, -0.7847, 0.4883, 0.3818, -0.7847, 0.4883, 0.3818, -0.7847, 0.4883, 0.3818, -0.7847, 0.4883, -0.3479, 0.5374, 0.7683, -0.3479, 0.5374, 0.7683, -0.3479, 0.5374, 0.7683, -0.3479, 0.5374, 0.7683, -0.9963, 0.01496, 0.08493, -0.9963, 0.01496, 0.08493, -0.9963, 0.01496, 0.08493, -0.9963, 0.01496, 0.08493])] * 3)])
me_cube_001 = bpy.data.meshes.new('Cube.001')
me_cube_001.from_pydata([(0.0, 1.294, 3.038), (0.0, 0.2981, 2.921), (0.0, -0.08486, 2.943), (0.0, -1.12, 2.056), (0.0, -1.077, 2.439), (0.0, -0.3471, 3.12), (0.0, -1.482, 3.304), (0.0, -1.383, 3.857), (0.0, 1.815, 2.858), (0.0, -0.4065, 1.595), (0.0, 0.6809, 1.794), (0.0, 1.337, 1.679), (0.0, 2.039, 1.971), (0.0, 2.035, 2.368), (0.0, -1.601, 3.952), (0.0, -1.56, 3.302), (0.0, -0.9742, 3.602), (0.0, -1.287, 3.028), (0.0, 0.1678, 1.685), (0.0, 0.7464, 3.019), (0.0, 1.84, 1.671), (0.0, 1.951, 2.705), (0.5464, -0.5102, 2.499), (0.381, -0.7123, 2.779), (0.1956, -1.433, 3.581), (0.497, -0.2219, 2.284), (0.5681, 0.9876, 2.416), (0.2485, 2.023, 2.252), (0.497, 1.652, 2.272), (0.1956, -1.581, 3.627), (0.1956, -1.131, 3.315), (0.5681, 0.4571, 2.352), (0.4277, 1.828, 2.24), (0.3436, -0.8851, 2.267), (0.1464, -1.459, 3.408), (0.4943, 1.422, 1.869), (0.1582, -1.56, 3.429), (0.3705, 0.281, 1.941), (0.2345, -0.9526, 2.604), (0.4205, -0.4581, 1.711), (0.3801, 0.7897, 2.022), (0.2512, 2.018, 2.044), (0.1496, -1.231, 3.148), (0.4465, 1.867, 1.823), (0.0, -0.2844, 1.604), (0.0, 0.5232, 2.966), (0.4949, 0.1176, 2.318), (0.4935, -0.1167, 1.807), (0.0, -0.9647, 1.82), (0.0, 0.1246, 2.915), (0.5097, -0.3647, 2.393), (0.3973, -0.7228, 2.067), (0.1651, -0.8947, 1.663), (0.1411, -0.459, 1.509), (0.3543, -0.5098, 1.655), (0.4573, -0.6866, 1.783), (0.1704, -0.7536, 1.175), (0.1347, -0.5274, 1.133), (0.2975, -0.5516, 1.14), (0.3435, -0.6394, 1.164), (0.1657, -0.7506, 0.9014), (0.1259, -0.5316, 0.8541), (0.3076, -0.5627, 0.8618), (0.359, -0.6231, 0.8884), (0.1892, -0.6756, 0.316), (0.1675, -0.5451, 0.2902), (0.2665, -0.5648, 0.2944), (0.2945, -0.6061, 0.3089), (0.4189, 1.574, 1.561), (0.1483, 1.456, 1.476), (0.1075, 1.897, 1.395), (0.3832, 1.806, 1.57), (0.3731, 1.638, 1.369), (0.1991, 1.547, 1.317), (0.166, 2.018, 1.235), (0.3502, 1.889, 1.371), (0.3431, 1.844, 1.176), (0.1325, 1.735, 1.113), (0.1325, 2.026, 1.129), (0.3153, 2.002, 1.209), (0.2698, 1.907, 0.4779), (0.2011, 1.872, 0.4575), (0.2011, 2.026, 0.4627), (0.2608, 1.998, 0.4791), (0.2628, -0.52, 2.986), (0.3571, 0.07827, 2.654), (0.3851, 1.151, 2.774), (0.1265, 2.038, 2.314), (0.1302, -1.044, 3.476), (0.2451, 1.918, 2.494), (0.383, -0.1817, 2.846), (0.1236, -1.402, 3.813), (0.3056, 1.755, 2.608), (0.1222, -1.588, 3.881), (0.4046, 0.6143, 2.744), (0.3292, 0.3356, 2.695), (0.3375, -0.05011, 2.704), (0.1841, -0.9585, 0.06437), (0.1346, -0.682, 0.06437), (0.3375, -0.6442, 0.06437), (0.3461, -0.8001, 0.06437), (0.3631, 1.689, 0.06272), (0.2065, 1.608, 0.06272), (0.2065, 1.849, 0.06272), (0.3425, 1.917, 0.06272), (0.0, -1.87, 3.827), (0.0, -1.661, 3.221), (0.1945, -1.766, 3.524), (0.1576, -1.694, 3.341), (0.1222, -1.839, 3.764), (0.0, -2.234, 3.273), (0.0, -2.006, 3.035), (0.1578, -2.12, 3.154), (0.1388, -2.047, 3.084), (0.1206, -2.205, 3.25), (0.0, -2.303, 3.165), (0.0, -2.032, 2.981), (0.1575, -2.168, 3.073), (0.1387, -2.083, 3.02), (0.1206, -2.271, 3.149), (0.0, -2.304, 3.041), (0.0, -2.176, 2.955), (0.1371, -2.24, 2.998), (0.1283, -2.2, 2.973), (0.1198, -2.288, 3.034), (0.1732, -0.703, 0.2253), (0.1977, -0.8158, 0.2403), (0.3166, -0.7374, 0.2361), (0.2849, -0.6303, 0.2277), (0.219, 1.779, 0.212), (0.219, 1.735, 0.2518), (0.2837, 1.829, 0.2037), (0.2991, 1.777, 0.259), (0.3467, 1.849, 1.034), (0.3182, 2.022, 1.047), (0.1302, 2.039, 1.015), (0.1302, 1.736, 1.009), (0.2847, 1.885, 0.8201), (0.1857, 1.977, 0.8097), (0.2717, 1.973, 0.8253), (0.1857, 1.834, 0.8062), (0.0, -2.181, 2.979), (0.0, -1.665, 3.922), (0.0, -1.584, 3.247), (0.1185, -1.68, 4.017), (0.2589, -1.666, 3.946), (0.1185, -1.743, 3.988), (0.1922, -1.766, 4.111), (0.251, -1.76, 4.081), (0.1922, -1.792, 4.099), (0.2127, 1.848, 0.1582), (0.3155, 1.914, 0.1611), (0.2127, 1.672, 0.1572), (0.3311, 1.733, 0.1609)], [], [(33, 38, 4, 3), (42, 17, 4, 38), (95, 45, 1, 85), (96, 49, 2, 90), (89, 87, 13, 21), (35, 40, 10, 11), (91, 7, 14, 93), (34, 6, 17, 42), (86, 0, 19, 94), (92, 89, 21, 8), (35, 43, 32, 28), (40, 26, 31, 37), (91, 24, 30, 88), (34, 24, 29, 36), (92, 86, 26, 28), (43, 41, 27, 32), (51, 50, 22, 33), (47, 46, 25, 39), (88, 30, 23, 84), (90, 84, 23, 22), (44, 47, 39, 9), (48, 51, 33, 3), (20, 12, 41, 43), (6, 34, 36, 15), (10, 40, 37, 18), (43, 35, 68, 71), (24, 34, 42, 30), (28, 26, 40, 35), (30, 42, 38, 23), (22, 23, 38, 33), (18, 37, 47, 44), (37, 31, 46, 47), (94, 19, 45, 95), (39, 51, 55, 54), (39, 25, 50, 51), (85, 1, 49, 96), (52, 53, 57, 56), (9, 39, 54, 53), (48, 9, 53, 52), (51, 48, 52, 55), (59, 56, 60, 63), (55, 52, 56, 59), (53, 54, 58, 57), (54, 55, 59, 58), (62, 63, 67, 66), (57, 58, 62, 61), (58, 59, 63, 62), (56, 57, 61, 60), (126, 125, 98, 97), (60, 61, 65, 64), (63, 60, 64, 67), (61, 62, 66, 65), (71, 68, 72, 75), (20, 43, 71, 70), (35, 11, 69, 68), (11, 20, 70, 69), (74, 75, 79, 78), (69, 70, 74, 73), (70, 71, 75, 74), (68, 69, 73, 72), (139, 137, 80, 83), (72, 73, 77, 76), (75, 72, 76, 79), (73, 74, 78, 77), (152, 150, 103, 102), (140, 138, 82, 81), (138, 139, 83, 82), (137, 140, 81, 80), (25, 85, 96, 50), (31, 94, 95, 46), (2, 5, 84, 90), (16, 88, 84, 5), (8, 0, 86, 92), (7, 91, 88, 16), (28, 32, 89, 92), (26, 86, 94, 31), (24, 91, 93, 29), (32, 27, 87, 89), (50, 96, 90, 22), (46, 95, 85, 25), (27, 41, 12, 87), (87, 12, 13), (98, 99, 100, 97), (102, 103, 104, 101), (127, 126, 97, 100), (150, 151, 104, 103), (125, 128, 99, 98), (153, 152, 102, 101), (151, 153, 101, 104), (128, 127, 100, 99), (93, 142, 105, 109), (36, 29, 107, 108), (143, 36, 108, 106), (29, 93, 109, 107), (109, 105, 110, 114), (107, 109, 114, 112), (108, 107, 112, 113), (106, 108, 113, 111), (114, 110, 115, 119), (112, 114, 119, 117), (113, 112, 117, 118), (111, 113, 118, 116), (119, 115, 120, 124), (117, 119, 124, 122), (118, 117, 122, 123), (116, 118, 123, 121), (66, 67, 127, 128), (65, 66, 128, 125), (67, 64, 126, 127), (64, 65, 125, 126), (83, 80, 132, 131), (80, 81, 130, 132), (82, 83, 131, 129), (81, 82, 129, 130), (76, 77, 136, 133), (78, 79, 134, 135), (77, 78, 135, 136), (79, 76, 133, 134), (133, 136, 140, 137), (135, 134, 139, 138), (136, 135, 138, 140), (134, 133, 137, 139), (141, 121, 123, 122), (120, 141, 122, 124), (15, 36, 143), (142, 93, 145, 146), (146, 145, 148, 149), (14, 142, 146, 144), (93, 14, 144, 145), (148, 147, 149), (144, 146, 149, 147), (145, 144, 147, 148), (131, 132, 153, 151), (132, 130, 152, 153), (129, 131, 151, 150), (130, 129, 150, 152)])
_uv = me_cube_001.uv_layers.new(name='UVMap')
_uv.uv.foreach_set('vector', [0.0, 0.0, 0.75, 1.0, 1.0, 1.0, 0.0, 0.0, 0.75, 0.3614, 1.0, 0.3614, 1.0, 1.0, 0.75, 1.0, 0.0, 0.0, 0.0, 0.0, 0.0, 0.0, 0.0, 0.0, 0.0, 0.0, 0.0, 0.0, 0.0, 0.0, 0.0, 0.0, 0.0, 0.0, 0.0, 0.0, 0.0, 0.0, 0.0, 0.0, 0.0, 0.0, 0.0, 0.0, 0.0, 0.0, 0.0, 0.0, 0.25, 0.0, 0.0, 0.0, 0.0, 0.0, 0.0, 0.0, 0.75, 0.0, 1.0, 0.0, 1.0, 0.3614, 0.75, 0.3614, 0.0, 0.0, 0.0, 0.0, 0.0, 0.0, 0.0, 0.0, 0.0, 0.0, 0.0, 0.0, 0.0, 0.0, 0.0, 0.0, 0.0, 0.0, 0.0, 0.0, 0.0, 0.0, 0.0, 0.0, 0.0, 0.0, 0.0, 0.0, 0.0, 0.0, 0.0, 0.0, 0.25, 0.0, 0.5, 0.0, 0.5, 0.3614, 0.25, 0.3614, 0.75, 0.0, 0.5, 0.0, 0.0, 0.0, 0.0, 0.0, 0.0, 0.0, 0.0, 0.0, 0.0, 0.0, 0.0, 0.0, 0.0, 0.0, 0.0, 0.0, 0.0, 0.0, 0.0, 0.0, 0.0, 0.0, 0.0, 0.0, 0.0, 0.0, 0.0, 0.0, 0.0, 0.0, 0.0, 0.0, 0.0, 0.0, 0.0, 0.0, 0.25, 0.3614, 0.5, 0.3614, 0.5, 1.0, 0.25, 1.0, 0.0, 0.0, 0.25, 1.0, 0.5, 1.0, 0.0, 0.0, 0.0, 0.0, 0.0, 0.0, 0.0, 0.0, 0.0, 0.0, 0.0, 0.0, 0.0, 0.0, 0.0, 0.0, 0.0, 0.0, 0.0, 0.0, 0.0, 0.0, 0.0, 0.0, 0.0, 0.0, 1.0, 0.0, 0.75, 0.0, 0.0, 0.0, 0.0, 0.0, 0.0, 0.0, 0.0, 0.0, 0.0, 0.0, 0.0, 0.0, 0.0, 0.0, 0.0, 0.0, 0.0, 0.0, 0.0, 0.0, 0.5, 0.0, 0.75, 0.0, 0.75, 0.3614, 0.5, 0.3614, 0.0, 0.0, 0.0, 0.0, 0.0, 0.0, 0.0, 0.0, 0.5, 0.3614, 0.75, 0.3614, 0.75, 1.0, 0.5, 1.0, 0.0, 0.0, 0.5, 1.0, 0.75, 1.0, 0.0, 0.0, 0.0, 0.0, 0.0, 0.0, 0.0, 0.0, 0.0, 0.0, 0.0, 0.0, 0.0, 0.0, 0.0, 0.0, 0.0, 0.0, 0.0, 0.0, 0.0, 0.0, 0.0, 0.0, 0.0, 0.0, 0.0, 0.0, 0.0, 0.0, 0.0, 0.0, 0.0, 0.0, 0.0, 0.0, 0.0, 0.0, 0.0, 0.0, 0.0, 0.0, 0.0, 0.0, 0.0, 0.0, 0.0, 0.0, 0.0, 0.0, 0.0, 0.0, 0.0, 0.0, 0.0, 0.0, 0.0, 0.0, 0.0, 0.0, 0.0, 0.0, 0.0, 0.0, 0.0, 0.0, 0.0, 0.0, 0.0, 0.0, 0.0, 0.0, 0.0, 0.0, 0.0, 0.0, 0.0, 0.0, 0.0, 0.0, 0.0, 0.0, 0.0, 0.0, 0.0, 0.0, 0.0, 0.0, 0.0, 0.0, 0.0, 0.0, 0.0, 0.0, 0.0, 0.0, 0.0, 0.0, 0.0, 0.0, 0.0, 0.0, 0.0, 0.0, 0.0, 0.0, 0.0, 0.0, 0.0, 0.0, 0.0, 0.0, 0.0, 0.0, 0.0, 0.0, 0.0, 0.0, 0.0, 0.0, 0.0, 0.0, 0.0, 0.0, 0.0, 0.0, 0.0, 0.0, 0.0, 0.0, 0.0, 0.0, 0.0, 0.0, 0.0, 0.0, 0.0, 0.0, 0.0, 0.0, 0.0, 0.0, 0.0, 0.0, 0.0, 0.0, 0.0, 0.0, 0.0, 0.0, 0.0, 0.0, 0.0, 0.0, 0.0, 0.0, 0.0, 0.0, 0.0, 0.0, 0.0, 0.0, 0.0, 0.0, 0.0, 0.0, 0.0, 0.0, 0.0, 0.0, 0.0, 0.0, 0.0, 0.0, 0.0, 0.0, 0.0, 0.0, 0.0, 0.0, 0.0, 0.0, 0.0, 0.0, 0.0, 0.0, 0.0, 0.0, 0.0, 0.0, 0.0, 0.0, 0.0, 0.0, 0.0, 0.0, 0.0, 0.0, 0.0, 0.0, 0.0, 0.0, 0.0, 0.0, 0.0, 0.0, 0.0, 0.0, 0.0, 0.0, 0.0, 0.0, 0.0, 0.0, 0.0, 0.0, 0.0, 0.0, 0.0, 0.0, 0.0, 0.0, 0.0, 0.0, 0.0, 0.0, 0.0, 0.0, 0.0, 0.0, 0.0, 0.0, 0.0, 0.0, 0.0, 0.0, 0.0, 0.0, 0.0, 0.0, 0.0, 0.0, 0.0, 0.0, 0.0, 0.0, 0.0, 0.0, 0.0, 0.0, 0.0, 0.0, 0.0, 0.0, 0.0, 0.0, 0.0, 0.0, 0.0, 0.0, 0.0, 0.0, 0.0, 0.0, 0.0, 0.0, 0.0, 0.0, 0.0, 0.0, 0.0, 0.0, 0.0, 0.0, 0.0, 0.0, 0.0, 0.0, 0.0, 0.0, 0.0, 0.0, 0.0, 0.0, 0.0, 0.0, 0.0, 0.0, 0.0, 0.0, 0.0, 0.0, 0.0, 0.0, 0.0, 0.0, 0.0, 0.0, 0.0, 0.0, 0.0, 0.0, 0.0, 0.0, 0.0, 0.0, 0.0, 0.0, 0.0, 0.0, 0.0, 0.0, 0.0, 0.0, 0.0, 0.0, 0.0, 0.0, 0.0, 0.0, 0.0, 0.0, 0.0, 0.0, 0.0, 1.0, 0.25, 1.0, 0.0, 0.0, 0.0, 0.3614, 0.25, 0.3614, 0.25, 1.0, 0.0, 1.0, 0.0, 0.0, 0.0, 0.0, 0.0, 0.0, 0.0, 0.0, 0.0, 0.0, 0.25, 0.0, 0.25, 0.3614, 0.0, 0.3614, 0.0, 0.0, 0.0, 0.0, 0.0, 0.0, 0.0, 0.0, 0.0, 0.0, 0.0, 0.0, 0.0, 0.0, 0.0, 0.0, 0.5, 0.0, 0.25, 0.0, 0.0, 0.0, 0.0, 0.0, 0.0, 0.0, 0.0, 0.0, 0.0, 0.0, 0.0, 0.0, 0.0, 0.0, 0.0, 0.0, 0.0, 0.0, 0.0, 0.0, 0.0, 0.0, 0.0, 0.0, 0.0, 0.0, 0.0, 0.0, 0.0, 0.0, 0.0, 0.0, 0.0, 0.0, 0.0, 0.0, 0.0, 0.0, 0.0, 0.0, 0.0, 0.0, 0.0, 0.0, 0.0, 0.0, 0.0, 0.0, 0.0, 0.0, 0.0, 0.0, 0.0, 0.0, 0.0, 0.0, 0.0, 0.0, 0.0, 0.0, 0.0, 0.0, 0.0, 0.0, 0.0, 0.0, 0.0, 0.0, 0.0, 0.0, 0.0, 0.0, 0.0, 0.0, 0.0, 0.0, 0.0, 0.0, 0.0, 0.0, 0.0, 0.0, 0.0, 0.0, 0.0, 0.0, 0.0, 0.0, 0.0, 0.0, 0.0, 0.0, 0.0, 0.0, 0.0, 0.0, 0.0, 0.0, 0.0, 0.0, 0.0, 0.0, 0.0, 0.0, 0.0, 0.0, 0.0, 0.0, 0.0, 0.0, 0.0, 0.0, 0.0, 0.0, 0.0, 0.0, 0.0, 0.0, 0.0, 0.0, 0.0, 0.0, 0.0, 0.0, 0.0, 0.0, 0.0, 0.0, 0.0, 0.0, 0.0, 0.0, 0.0, 0.0, 0.0, 0.0, 0.0, 0.0, 0.0, 0.0, 0.0, 0.0, 0.0, 0.0, 0.0, 0.0, 0.0, 0.0, 0.0, 0.0, 0.0, 0.0, 0.0, 0.0, 0.0, 0.0, 0.0, 0.0, 0.0, 0.0, 0.0, 0.0, 0.0, 0.0, 0.0, 0.0, 0.0, 0.0, 0.0, 0.0, 0.0, 0.0, 0.0, 0.0, 0.0, 0.0, 0.0, 0.0, 0.0, 0.0, 0.0, 0.0, 0.0, 0.0, 0.0, 0.0, 0.0, 0.0, 0.0, 0.0, 0.0, 0.0, 0.0, 0.0, 0.0, 0.0, 0.0, 0.0, 0.0, 0.0, 0.0, 0.0, 0.0, 0.0, 0.0, 0.0, 0.0, 0.0, 0.0, 0.0, 0.0, 0.0, 0.0, 0.0, 0.0, 0.0, 0.0, 0.0, 0.0, 0.0, 0.0, 0.0, 0.0, 0.0, 0.0, 0.0, 0.0, 0.0, 0.0, 0.0, 0.0, 0.0, 0.0, 0.0, 0.0, 0.0, 0.0, 0.0, 0.0, 0.0, 0.0, 0.0, 0.0, 0.0, 0.0, 0.0, 0.0, 0.0, 0.0, 0.0, 0.0, 0.0, 0.0, 0.0, 0.0, 0.0, 0.0, 0.0, 0.0, 0.0, 0.0, 0.0, 0.0, 0.0, 0.0, 0.0, 0.0, 0.0, 0.0, 0.0, 0.0, 0.0, 0.0, 0.0, 0.0, 0.0, 0.0, 0.0, 0.0, 0.0, 0.0, 0.0, 0.0, 0.0, 0.0, 0.0, 0.0, 0.0, 0.0, 0.0, 0.0, 0.0, 0.0, 0.0, 0.0, 0.0, 0.0, 0.0, 0.0, 0.0, 0.0, 0.0, 0.0, 0.0, 0.0, 0.0, 0.0, 0.0, 0.0, 0.0, 0.0, 0.0, 0.0, 0.0, 0.0, 0.0, 0.0, 0.0, 0.0, 0.0, 0.0, 0.0, 0.0, 0.0, 0.0, 0.0, 0.0, 0.0, 0.0, 0.0, 0.0, 0.0, 0.0, 0.0, 0.0, 0.0, 0.0, 0.0, 0.0, 0.0, 0.0, 0.0, 0.0, 0.0, 0.0, 0.0, 0.0, 0.0, 0.0, 0.0, 0.0, 0.0, 0.0, 0.0, 0.0, 0.0, 0.0, 0.0, 0.0, 0.0, 0.0, 0.0, 0.0, 0.0, 0.0, 0.0, 0.0, 0.0, 0.0, 0.0, 0.0, 0.0, 0.0, 0.0, 0.0, 0.0, 0.0, 0.0, 0.0, 0.0, 0.0, 0.0, 0.0, 0.0, 0.0, 0.0, 0.0, 0.0, 0.0, 0.0, 0.0, 0.0, 0.0, 0.0, 0.0, 0.0, 0.0, 0.0, 0.0, 0.0, 0.0, 0.0, 0.0, 0.0, 0.0, 0.0, 0.0, 0.0, 0.0, 0.0, 0.0, 0.0, 0.0, 0.0, 0.0, 0.0, 0.0, 0.0, 0.0, 0.0, 0.0, 0.0, 0.0, 0.0, 0.0, 0.0, 0.0, 0.0, 0.0, 0.0, 0.0, 0.0, 0.0, 0.0, 0.0, 0.0, 0.0, 0.0, 0.0, 0.0, 0.0, 0.0, 0.0, 0.0, 0.0, 0.0, 0.0, 0.0, 0.0, 0.0, 0.0, 0.0, 0.0, 0.0, 0.0, 0.0, 0.0, 0.0, 0.0, 0.0, 0.0, 0.0, 0.0, 0.0, 0.0, 0.0, 0.0, 0.0, 0.0, 0.0])
me_cube_001.update()
me_cube_001.normals_split_custom_set([tuple(v) for v in zip(*[iter([0.5057, -0.8615, 0.04676, 0.5057, -0.8615, 0.04676, -0.003214, -0.9411, 0.3381, 0.1806, -0.8695, -0.4598, 0.5746, -0.7662, -0.2876, 0.05336, -0.9976, -0.04414, 0.1769, -0.6413, -0.7466, 0.5746, -0.7662, -0.2876, 0.5723, -0.1095, 0.8127, 0.2188, 0.3972, 0.8913, 0.01937, -0.4165, 0.9089, 0.5723, -0.1095, 0.8127, 0.488, 0.4414, 0.753, -0.07103, 0.8989, 0.4323, 0.04948, 0.1378, 0.9892, 0.488, 0.4414, 0.753, 0.285, 0.9121, 0.2946, 0.285, 0.9121, 0.2946, 0.1548, 0.9631, 0.2202, 0.0776, 0.72, 0.6897, 0.4603, -0.2189, -0.8604, 0.4603, -0.2189, -0.8604, 0.06005, -0.6217, -0.7809, 0.3443, -0.1336, -0.9293, 0.4057, 0.3399, 0.8485, 0.03692, 0.6821, 0.7304, 0.1322, 0.01795, 0.9911, 0.4057, 0.3399, 0.8485, 0.5616, -0.6519, -0.5096, -0.05084, -0.9769, -0.2075, 0.1332, -0.3763, -0.9169, 0.5616, -0.6519, -0.5096, 0.5574, -0.02813, 0.8297, 0.1353, 0.4818, 0.8658, 0.04163, -0.3761, 0.9257, 0.5574, -0.02813, 0.8297, 0.5681, 0.6083, 0.5542, 0.5681, 0.6083, 0.5542, 0.1823, 0.8563, 0.4832, 0.193, 0.2766, 0.9414, 0.9829, 0.1825, -0.02339, 0.9829, 0.1825, -0.02339, 0.9829, 0.1825, -0.02339, 0.9829, 0.1825, -0.02339, 0.8904, 0.05454, -0.4518, 0.8904, 0.05454, -0.4518, 0.8904, 0.05454, -0.4518, 0.8904, 0.05454, -0.4518, 0.9383, 0.2284, 0.2598, 0.9383, 0.2284, 0.2598, 0.9383, 0.2284, 0.2598, 0.9383, 0.2284, 0.2598, 0.9736, -0.01546, -0.2275, 0.9736, -0.01546, -0.2275, 0.9736, -0.01546, -0.2275, 0.9736, -0.01546, -0.2275, 0.8921, 0.2045, 0.403, 0.8921, 0.2045, 0.403, 0.8921, 0.2045, 0.403, 0.8921, 0.2045, 0.403, 0.6976, 0.7138, 0.06221, 0.6976, 0.7138, 0.06221, 0.6976, 0.7138, 0.06221, 0.6976, 0.7138, 0.06221, 0.9461, -0.2531, -0.2019, 0.9461, -0.2531, -0.2019, 0.9461, -0.2531, -0.2019, 0.9461, -0.2531, -0.2019, 0.9948, -0.09806, -0.02894, 0.9948, -0.09806, -0.02894, 0.9948, -0.09806, -0.02894, 0.9948, -0.09806, -0.02894, 0.919, 0.1038, 0.3804, 0.919, 0.1038, 0.3804, 0.919, 0.1038, 0.3804, 0.919, 0.1038, 0.3804, 0.8625, -0.06663, 0.5017, 0.8625, -0.06663, 0.5017, 0.8625, -0.06663, 0.5017, 0.8625, -0.06663, 0.5017, -0.2459, 0.4666, -0.8496, 0.3073, 0.1638, -0.9374, 0.3073, 0.1638, -0.9374, 0.4317, 0.2932, -0.853, 0.3677, -0.6336, -0.6807, 0.6566, -0.6461, -0.3892, 0.6566, -0.6461, -0.3892, 0.2014, -0.9636, -0.1758, 0.2716, 0.9064, -0.3235, 0.07109, 0.8886, -0.4531, 0.1575, 0.8464, -0.5087, 0.1575, 0.8464, -0.5087, -0.003713, 0.397, -0.9178, 0.6061, -0.04427, -0.7942, 0.6061, -0.04427, -0.7942, 0.04757, -0.5252, -0.8496, 0.06621, 0.4594, -0.8858, 0.5037, 0.1526, -0.8503, 0.5037, 0.1526, -0.8503, 0.1646, -0.2782, -0.9463, 0.9692, 0.1074, -0.2218, 0.9692, 0.1074, -0.2218, 0.9692, 0.1074, -0.2218, 0.9692, 0.1074, -0.2218, 0.9603, -0.1997, -0.1949, 0.9603, -0.1997, -0.1949, 0.9603, -0.1997, -0.1949, 0.9603, -0.1997, -0.1949, 0.9782, -0.07649, -0.193, 0.9782, -0.07649, -0.193, 0.9782, -0.07649, -0.193, 0.9782, -0.07649, -0.193, 0.8945, -0.4427, -0.06212, 0.8945, -0.4427, -0.06212, 0.8945, -0.4427, -0.06212, 0.8945, -0.4427, -0.06212, 0.8245, -0.5516, 0.1259, 0.8245, -0.5516, 0.1259, 0.8245, -0.5516, 0.1259, 0.8245, -0.5516, 0.1259, -0.1314, 0.5592, -0.8186, 0.3796, 0.2783, -0.8823, 0.3796, 0.2783, -0.8823, 0.06912, -0.1939, -0.9786, 0.9569, 0.1245, -0.2622, 0.9569, 0.1245, -0.2622, 0.9569, 0.1245, -0.2622, 0.9569, 0.1245, -0.2622, 0.5086, -0.2448, 0.8255, 0.1567, 0.2447, 0.9569, -0.04673, -0.5233, 0.8508, 0.5086, -0.2448, 0.8255, 0.9882, 0.1514, -0.02482, 0.9882, 0.1514, -0.02482, 0.9882, 0.1514, -0.02482, 0.9882, 0.1514, -0.02482, 0.9829, -0.1488, -0.1082, 0.9829, -0.1488, -0.1082, 0.9829, -0.1488, -0.1082, 0.9829, -0.1488, -0.1082, 0.5944, 0.07514, 0.8007, 0.1726, 0.6109, 0.7727, 0.03703, -0.2193, 0.975, 0.5944, 0.07514, 0.8007, -0.9958, -0.09171, -0.006374, -0.9958, -0.09171, -0.006374, -0.9958, -0.09171, -0.006374, -0.9958, -0.09171, -0.006374, 0.4852, 0.7527, -0.445, 0.3194, 0.8364, -0.4455, 0.3194, 0.8364, -0.4455, 0.3194, 0.8364, -0.4455, -0.6323, -0.6086, -0.4794, -0.4531, -0.4638, -0.7613, -0.5821, -0.3016, -0.7551, -0.5821, -0.3016, -0.7551, 0.5221, -0.8506, 0.06191, 0.1562, -0.9711, 0.1805, 0.5221, -0.8506, 0.06191, 0.5221, -0.8506, 0.06191, 0.5498, -0.8351, -0.01851, 0.5498, -0.8351, -0.01851, 0.5498, -0.8351, -0.01851, 0.5498, -0.8351, -0.01851, 0.5888, -0.7853, -0.1913, 0.5888, -0.7853, -0.1913, 0.5888, -0.7853, -0.1913, 0.5888, -0.7853, -0.1913, 0.2466, 0.9595, -0.1361, 0.2466, 0.9595, -0.1361, 0.2466, 0.9595, -0.1361, 0.2466, 0.9595, -0.1361, 0.8943, 0.4275, -0.1324, 0.8943, 0.4275, -0.1324, 0.8943, 0.4275, -0.1324, 0.8943, 0.4275, -0.1324, 0.7991, 0.5976, -0.06581, 0.7991, 0.5976, -0.06581, 0.7991, 0.5976, -0.06581, 0.7991, 0.5976, -0.06581, 0.1595, 0.9868, -0.02681, 0.1595, 0.9868, -0.02681, 0.1595, 0.9868, -0.02681, 0.1595, 0.9868, -0.02681, 0.8279, 0.5592, 0.0436, 0.8279, 0.5592, 0.0436, 0.8279, 0.5592, 0.0436, 0.8279, 0.5592, 0.0436, -0.9864, -0.1624, 0.02423, -0.9864, -0.1624, 0.02423, -0.9864, -0.1624, 0.02423, -0.9864, -0.1624, 0.02423, -0.9616, -0.1746, 0.212, -0.9616, -0.1746, 0.212, -0.9616, -0.1746, 0.212, -0.9616, -0.1746, 0.212, -0.9803, -0.1863, -0.06539, -0.9803, -0.1863, -0.06539, -0.9803, -0.1863, -0.06539, -0.9803, -0.1863, -0.06539, 0.5447, -0.8343, -0.08507, 0.5447, -0.8343, -0.08507, 0.5447, -0.8343, -0.08507, 0.5447, -0.8343, -0.08507, 0.1786, 0.9838, -0.01352, 0.1786, 0.9838, -0.01352, 0.1786, 0.9838, -0.01352, 0.1786, 0.9838, -0.01352, 0.9808, 0.1226, -0.1517, 0.9808, 0.1226, -0.1517, 0.9808, 0.1226, -0.1517, 0.9808, 0.1226, -0.1517, 0.2758, 0.9584, -0.07298, 0.08816, 0.9961, -0.0004387, 0.08816, 0.9961, -0.0004387, 0.08816, 0.9961, -0.0004387, 0.3653, -0.8432, -0.3944, 0.2309, -0.9096, -0.3454, 0.3653, -0.8432, -0.3944, 0.3653, -0.8432, -0.3944, -0.8805, -0.2411, -0.4083, -0.749, -0.2034, -0.6306, -0.8659, -0.08403, -0.4931, -0.8659, -0.08403, -0.4931, 0.1636, 0.9155, 0.3675, 0.1636, 0.9155, 0.3675, 0.1636, 0.9155, 0.3675, 0.1636, 0.9155, 0.3675, -0.9019, -0.1457, -0.4066, -0.9019, -0.1457, -0.4066, -0.9019, -0.1457, -0.4066, -0.9019, -0.1457, -0.4066, 0.07383, 0.8633, 0.4992, 0.07383, 0.8633, 0.4992, 0.07383, 0.8633, 0.4992, 0.07383, 0.8633, 0.4992, 0.4833, -0.8039, -0.3468, 0.4833, -0.8039, -0.3468, 0.4833, -0.8039, -0.3468, 0.4833, -0.8039, -0.3468, 0.9919, 0.1238, -0.0287, 0.9919, 0.1238, -0.0287, 0.9919, 0.1238, -0.0287, 0.9919, 0.1238, -0.0287, 0.4886, -0.5564, -0.6721, 0.4886, -0.5564, -0.6721, 0.4886, -0.5564, -0.6721, 0.4886, -0.5564, -0.6721, 0.9896, 0.128, -0.06567, 0.9896, 0.128, -0.06567, 0.9896, 0.128, -0.06567, 0.9896, 0.128, -0.06567, -0.9541, -0.01538, 0.2991, -0.9541, -0.01538, 0.2991, -0.9541, -0.01538, 0.2991, -0.9541, -0.01538, 0.2991, -0.9978, -0.0001444, 0.06605, -0.9978, -0.0001444, 0.06605, -0.9978, -0.0001444, 0.06605, -0.9978, -0.0001444, 0.06605, -0.999, 0.001281, -0.0442, -0.999, 0.001281, -0.0442, -0.999, 0.001281, -0.0442, -0.999, 0.001281, -0.0442, 0.1928, 0.9756, 0.1053, 0.1928, 0.9756, 0.1053, 0.1928, 0.9756, 0.1053, 0.1928, 0.9756, 0.1053, 0.4726, -0.878, -0.07584, 0.4726, -0.878, -0.07584, 0.4726, -0.878, -0.07584, 0.4726, -0.878, -0.07584, 0.9431, 0.1499, 0.2969, 0.9431, 0.1499, 0.2969, 0.9431, 0.1499, 0.2969, 0.9431, 0.1499, 0.2969, 0.8324, -0.2658, 0.4862, 0.8324, -0.2658, 0.4862, 0.8324, -0.2658, 0.4862, 0.8324, -0.2658, 0.4862, 0.0603, 0.7953, 0.6032, -0.2415, -0.07434, 0.9675, 0.4408, 0.3478, 0.8275, 0.4408, 0.3478, 0.8275, 0.1539, 0.1357, 0.9787, 0.6683, 0.4333, 0.6047, 0.6683, 0.4333, 0.6047, 0.1549, 0.8997, 0.4081, 0.1365, 0.6806, 0.7199, 0.1319, -0.07877, 0.9881, 0.6248, 0.2705, 0.7324, 0.6248, 0.2705, 0.7324, 0.2892, 0.2723, 0.9177, 0.5981, 0.4873, 0.6363, 0.5981, 0.4873, 0.6363, 0.03698, 0.9047, 0.4244, 0.8081, 0.4658, 0.3605, 0.8081, 0.4658, 0.3605, 0.8081, 0.4658, 0.3605, 0.8081, 0.4658, 0.3605, 0.904, -0.02131, 0.4269, 0.904, -0.02131, 0.4269, 0.904, -0.02131, 0.4269, 0.904, -0.02131, 0.4269, 0.9552, 0.09237, 0.2812, 0.9552, 0.09237, 0.2812, 0.9552, 0.09237, 0.2812, 0.9552, 0.09237, 0.2812, 0.5937, 0.7351, 0.3273, 0.5937, 0.7351, 0.3273, 0.5937, 0.7351, 0.3273, 0.5937, 0.7351, 0.3273, 0.9224, 0.3709, 0.1081, 0.9224, 0.3709, 0.1081, 0.9224, 0.3709, 0.1081, 0.9224, 0.3709, 0.1081, 0.9256, -0.0005645, 0.3785, 0.9256, -0.0005645, 0.3785, 0.9256, -0.0005645, 0.3785, 0.9256, -0.0005645, 0.3785, 0.09798, 0.9947, -0.031, 0.09798, 0.9947, -0.031, 0.0198, 0.9943, -0.1044, 0.09798, 0.9947, -0.031, -0.02073, 0.9997, 0.008813, -0.03866, 0.9945, -0.09712, -0.1113, 0.982, 0.1528, -2.201e-08, 2.702e-08, -1.0, -2.201e-08, 2.702e-08, -1.0, -2.201e-08, 2.702e-08, -1.0, -2.201e-08, 2.702e-08, -1.0, 0.0, 1.447e-08, -1.0, 0.0, 1.447e-08, -1.0, 0.0, 1.447e-08, -1.0, 0.0, 1.447e-08, -1.0, 0.5849, -0.6861, 0.4325, 0.5849, -0.6861, 0.4325, 0.5849, -0.6861, 0.4325, 0.5849, -0.6861, 0.4325, -0.4896, 0.8711, -0.03944, -0.4896, 0.8711, -0.03944, -0.4896, 0.8711, -0.03944, -0.4896, 0.8711, -0.03944, -0.3313, 0.9435, 0.006416, -0.3313, 0.9435, 0.006416, -0.3313, 0.9435, 0.006416, -0.3313, 0.9435, 0.006416, 0.3984, -0.7775, 0.4865, 0.3984, -0.7775, 0.4865, 0.3984, -0.7775, 0.4865, 0.3984, -0.7775, 0.4865, 0.9591, 0.08483, 0.27, 0.9591, 0.08483, 0.27, 0.9591, 0.08483, 0.27, 0.9591, 0.08483, 0.27, 0.9671, 0.1544, 0.2019, 0.9671, 0.1544, 0.2019, 0.9671, 0.1544, 0.2019, 0.9671, 0.1544, 0.2019, 0.5013, -0.3649, 0.7845, 0.1996, -0.1129, 0.9734, 0.2003, -0.6581, 0.7258, 0.5013, -0.3649, 0.7845, 0.9814, 0.09437, -0.1671, 0.9814, 0.09439, -0.1671, 0.9814, 0.09439, -0.1672, 0.9814, 0.09436, -0.1671, 0.1952, 0.7135, -0.673, 0.6515, 0.3637, -0.6658, 0.6517, 0.364, -0.6654, 0.3348, 0.06336, -0.9402, 0.9569, -0.1329, 0.2583, 0.9569, -0.1329, 0.2583, 0.9569, -0.1329, 0.2583, 0.9569, -0.1329, 0.2583, 0.3767, -0.7648, 0.5226, 0.1018, -0.5798, 0.8083, 0.1409, -0.9235, 0.3566, 0.3767, -0.7648, 0.5226, 0.9454, -0.2713, 0.1805, 0.9454, -0.2713, 0.1805, 0.9454, -0.2713, 0.1805, 0.9454, -0.2713, 0.1805, 0.9818, 0.07674, -0.1735, 0.9818, 0.07674, -0.1735, 0.9818, 0.07674, -0.1735, 0.9818, 0.07674, -0.1735, 0.07938, 0.7822, -0.6179, 0.5264, 0.4453, -0.7243, 0.5264, 0.4453, -0.7243, 0.1292, 0.1896, -0.9733, 0.2881, -0.8059, 0.5172, 0.04845, -0.6845, 0.7274, 0.1274, -0.9101, 0.3944, 0.2881, -0.8059, 0.5172, 0.9589, -0.2418, 0.1484, 0.9589, -0.2418, 0.1484, 0.9589, -0.2418, 0.1484, 0.9589, -0.2418, 0.1484, 0.9823, 0.1612, -0.09545, 0.9823, 0.1612, -0.09545, 0.9823, 0.1612, -0.09545, 0.9823, 0.1612, -0.09545, -0.02276, 0.9931, -0.1154, 0.4031, 0.8099, -0.4261, 0.4031, 0.8099, -0.4261, 0.1792, 0.744, -0.6437, 0.2014, -0.9768, 0.07247, 0.0432, -0.9674, 0.2496, 0.0002326, -0.9973, 0.07399, 0.2014, -0.9768, 0.07247, 0.9496, -0.3107, 0.04036, 0.9496, -0.3107, 0.04036, 0.9496, -0.3107, 0.04036, 0.9496, -0.3107, 0.04036, 0.9562, 0.03165, -0.2909, 0.9562, 0.03165, -0.2909, 0.9562, 0.03165, -0.2909, 0.9562, 0.03165, -0.2909, 0.06788, 0.5031, -0.8616, 0.2701, 0.2502, -0.9298, 0.2701, 0.2502, -0.9298, 0.0002132, 0.2598, -0.9657, 0.918, 0.3369, -0.2092, 0.918, 0.3369, -0.2092, 0.918, 0.3369, -0.2092, 0.918, 0.3369, -0.2092, -0.09782, 0.4971, -0.8622, -0.09782, 0.4971, -0.8622, -0.09782, 0.4971, -0.8622, -0.09782, 0.4971, -0.8622, 0.3233, -0.4259, 0.845, 0.3233, -0.4259, 0.845, 0.3233, -0.4259, 0.845, 0.3233, -0.4259, 0.845, -0.9654, -0.1473, 0.2151, -0.9654, -0.1473, 0.2151, -0.9654, -0.1473, 0.2151, -0.9654, -0.1473, 0.2151, 0.9855, 0.1695, 0.00126, 0.9855, 0.1695, 0.00126, 0.9855, 0.1695, 0.00126, 0.9855, 0.1695, 0.00126, 0.312, -0.7883, 0.5303, 0.312, -0.7883, 0.5303, 0.312, -0.7883, 0.5303, 0.312, -0.7883, 0.5303, -0.0945, 0.7773, -0.622, -0.0945, 0.7773, -0.622, -0.0945, 0.7773, -0.622, -0.0945, 0.7773, -0.622, -0.9976, -0.01191, -0.06825, -0.9976, -0.01191, -0.06825, -0.9976, -0.01191, -0.06825, -0.9976, -0.01191, -0.06825, 0.4645, -0.8854, -0.01753, 0.4645, -0.8854, -0.01753, 0.4645, -0.8854, -0.01753, 0.4645, -0.8854, -0.01753, 0.07282, 0.9903, 0.1182, 0.07282, 0.9903, 0.1182, 0.07282, 0.9903, 0.1182, 0.07282, 0.9903, 0.1182, -0.9998, -0.0008062, 0.02169, -0.9998, -0.0008062, 0.02169, -0.9998, -0.0008062, 0.02169, -0.9998, -0.0008062, 0.02169, 0.9861, 0.1627, 0.03401, 0.9861, 0.1627, 0.03401, 0.9861, 0.1627, 0.03401, 0.9861, 0.1627, 0.03401, 0.4704, -0.8374, -0.2784, 0.4704, -0.8374, -0.2784, 0.4704, -0.8374, -0.2784, 0.4704, -0.8374, -0.2784, 0.1158, 0.9623, -0.2463, 0.1158, 0.9623, -0.2463, 0.1158, 0.9623, -0.2463, 0.1158, 0.9623, -0.2463, -0.9651, 0.005769, -0.2619, -0.9651, 0.005769, -0.2619, -0.9651, 0.005769, -0.2619, -0.9651, 0.005769, -0.2619, 0.9554, 0.1684, -0.2428, 0.9554, 0.1684, -0.2428, 0.9554, 0.1684, -0.2428, 0.9554, 0.1684, -0.2428, -0.1402, -0.7443, -0.6529, -0.08352, -0.4847, -0.8707, -0.1402, -0.7443, -0.6529, -0.1402, -0.7443, -0.6529, -0.02614, -0.668, -0.7437, -0.04595, -0.491, -0.8699, -0.04595, -0.491, -0.8699, -0.04595, -0.491, -0.8699, -0.3029, 0.9442, -0.1291, 0.342, 0.8444, -0.4124, 0.05677, 0.5773, -0.8146, -0.3496, -0.5954, -0.7234, 0.07616, -0.5653, -0.8213, 0.07616, -0.5653, -0.8213, 0.1244, -0.8565, -0.501, -0.1536, -0.8113, -0.5641, 0.282, -0.7947, -0.5374, 0.282, -0.7947, -0.5374, 0.2396, -0.9613, -0.136, -0.6144, -0.3313, 0.7161, -0.6144, -0.3313, 0.7161, -0.6144, -0.3313, 0.7161, -0.6144, -0.3313, 0.7161, 0.2118, 0.808, 0.5498, -0.2274, 0.822, 0.522, 0.1497, 0.5029, 0.8513, 0.2118, 0.808, 0.5498, 0.4478, -0.3768, 0.8108, 0.1449, -0.114, 0.9829, 0.1249, -0.6624, 0.7387, -0.8543, -0.2182, 0.4717, -0.8543, -0.2182, 0.4717, -0.8543, -0.2182, 0.4717, -0.8543, -0.2182, 0.4717, 0.2081, 0.7966, 0.5676, -0.2125, 0.8581, 0.4674, 0.07312, 0.5029, 0.8613, 0.2081, 0.7966, 0.5676, 0.8616, 0.2222, 0.4564, 0.8616, 0.2222, 0.4564, 0.8616, 0.2222, 0.4564, 0.8616, 0.2222, 0.4564, 0.3818, -0.7847, 0.4883, 0.3818, -0.7847, 0.4883, 0.3818, -0.7847, 0.4883, 0.3818, -0.7847, 0.4883, -0.3479, 0.5374, 0.7683, -0.3479, 0.5374, 0.7683, -0.3479, 0.5374, 0.7683, -0.3479, 0.5374, 0.7683, -0.9963, 0.01496, 0.08493, -0.9963, 0.01496, 0.08493, -0.9963, 0.01496, 0.08493, -0.9963, 0.01496, 0.08493])] * 3)])
arm_armature = bpy.data.armatures.new('Armature')  # bones are not reproduced
arm_armature_001 = bpy.data.armatures.new('Armature.001')  # bones are not reproduced

# ---- objects
ob_light = bpy.data.objects.new('Light', light_light)
ob_camera = bpy.data.objects.new('Camera', cam_camera)
ob_empty = bpy.data.objects.new('Empty', None)
ob_original = bpy.data.objects.new('ORIGINAL', me_cube_002)
ob_empty_001 = bpy.data.objects.new('Empty.001', None)
ob_horse = bpy.data.objects.new('HORSE', me_cube_001)
ob_original_arm = bpy.data.objects.new('ORIGINAL_ARM', arm_armature)
ob_original_arm_001 = bpy.data.objects.new('ORIGINAL_ARM.001', arm_armature_001)

# ---- transforms, parenting, visibility, modifiers, constraints
ob_light.location = (4.076, 1.005, 5.904)
ob_light.rotation_euler = (0.6503, 0.05522, 1.866)
ob_light.lock_rotations_4d = False
ob_light.empty_display_type = 'ARROWS'
ob_light.color = (0.0, 0.0, 0.0, 0.0)
ob_light.lineart.crease_threshold = 0.0
ob_camera.location = (7.359, -6.926, 4.958)
ob_camera.rotation_euler = (1.109, 0.0, 0.8149)
ob_camera.lock_rotations_4d = False
ob_camera.empty_display_type = 'ARROWS'
ob_camera.color = (0.0, 0.0, 0.0, 0.0)
ob_camera.display_type = 'WIRE'
ob_camera.lineart.crease_threshold = 0.0
ob_empty.location = (0.0, -0.01702, -0.8338)
ob_empty.rotation_euler = (1.571, 0.0, 1.571)
ob_empty.scale = (2.0, 2.0, 2.0)
ob_empty.empty_display_type = 'IMAGE'
ob_empty.empty_display_size = 5.0
ob_original.location = (0.0, 0.0, 0.0)
ob_original.rotation_euler = (-1.629e-07, 0.0, 0.0)
ob_original.color = (0.8, 0.8, 0.8, 1.0)
_m = ob_original.modifiers.new('Mirror', 'MIRROR')
_m = ob_original.modifiers.new('Subdivision', 'SUBSURF')
_m.levels = 0
ob_empty_001.location = (-1.319, -0.01702, 3.548)
ob_empty_001.rotation_euler = (1.571, -0.0, 3.142)
ob_empty_001.scale = (1.572, 1.572, 1.572)
ob_empty_001.empty_display_type = 'IMAGE'
ob_empty_001.empty_display_size = 5.0
ob_horse.location = (0.0, 0.0, 0.0)
ob_horse.rotation_euler = (-1.629e-07, 0.0, 0.0)
ob_horse.color = (0.8, 0.8, 0.8, 1.0)
_m = ob_horse.modifiers.new('Mirror', 'MIRROR')
_m = ob_horse.modifiers.new('Subdivision', 'SUBSURF')
_m.levels = 0
ob_original_arm.location = (0.0, 0.0, 0.0)
ob_original_arm.show_in_front = True
ob_original_arm_001.location = (0.0, 0.0, 0.0)
ob_original_arm_001.show_in_front = True

# ---- collection membership
col_collection.objects.link(ob_light)
col_collection.objects.link(ob_camera)
col_collection.objects.link(ob_empty)
col_collection.objects.link(ob_original)
col_collection.objects.link(ob_empty_001)
col_collection.objects.link(ob_horse)
col_collection.objects.link(ob_original_arm)
col_collection.objects.link(ob_original_arm_001)

# ---- scene / render settings (as saved in the file)
scene.camera = ob_camera
scene.frame_start = 1; scene.frame_end = 250; scene.frame_set(1)
scene.render.engine = 'BLENDER_EEVEE_NEXT'
bpy.context.view_layer.update()
